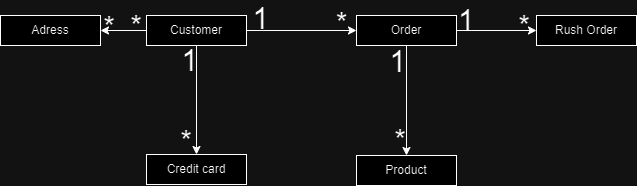

The diagram above was exported from draw.io. Its source (the exported page's mxGraphModel, read from the mxfile embedded in the PNG):
<mxGraphModel dx="954" dy="639" grid="1" gridSize="10" guides="1" tooltips="1" connect="1" arrows="1" fold="1" page="1" pageScale="1" pageWidth="827" pageHeight="1169" math="0" shadow="0">
  <root>
    <mxCell id="0" />
    <mxCell id="1" parent="0" />
    <mxCell id="5ASM795m_6Esz4A6P2_K-10" value="" style="edgeStyle=orthogonalEdgeStyle;rounded=0;orthogonalLoop=1;jettySize=auto;html=1;" edge="1" parent="1" source="5ASM795m_6Esz4A6P2_K-6" target="5ASM795m_6Esz4A6P2_K-7">
      <mxGeometry relative="1" as="geometry" />
    </mxCell>
    <mxCell id="5ASM795m_6Esz4A6P2_K-12" value="1" style="edgeLabel;html=1;align=center;verticalAlign=middle;resizable=0;points=[];fontSize=30;labelBackgroundColor=none;" vertex="1" connectable="0" parent="5ASM795m_6Esz4A6P2_K-10">
      <mxGeometry x="-0.6545" y="1" relative="1" as="geometry">
        <mxPoint x="-6" y="-12" as="offset" />
      </mxGeometry>
    </mxCell>
    <mxCell id="5ASM795m_6Esz4A6P2_K-13" value="*" style="edgeLabel;html=1;align=center;verticalAlign=middle;resizable=0;points=[];fontSize=30;labelBackgroundColor=none;" vertex="1" connectable="0" parent="5ASM795m_6Esz4A6P2_K-10">
      <mxGeometry x="0.7091" y="-1" relative="1" as="geometry">
        <mxPoint y="-9" as="offset" />
      </mxGeometry>
    </mxCell>
    <mxCell id="5ASM795m_6Esz4A6P2_K-18" value="" style="edgeStyle=orthogonalEdgeStyle;rounded=0;orthogonalLoop=1;jettySize=auto;html=1;" edge="1" parent="1" source="5ASM795m_6Esz4A6P2_K-6" target="5ASM795m_6Esz4A6P2_K-8">
      <mxGeometry relative="1" as="geometry" />
    </mxCell>
    <mxCell id="5ASM795m_6Esz4A6P2_K-36" value="" style="edgeStyle=orthogonalEdgeStyle;rounded=0;orthogonalLoop=1;jettySize=auto;html=1;" edge="1" parent="1" source="5ASM795m_6Esz4A6P2_K-6" target="5ASM795m_6Esz4A6P2_K-35">
      <mxGeometry relative="1" as="geometry" />
    </mxCell>
    <mxCell id="5ASM795m_6Esz4A6P2_K-6" value="Customer" style="rounded=0;whiteSpace=wrap;html=1;" vertex="1" parent="1">
      <mxGeometry x="160" y="170" width="100" height="30" as="geometry" />
    </mxCell>
    <mxCell id="5ASM795m_6Esz4A6P2_K-14" value="" style="edgeStyle=orthogonalEdgeStyle;rounded=0;orthogonalLoop=1;jettySize=auto;html=1;" edge="1" parent="1" source="5ASM795m_6Esz4A6P2_K-7" target="5ASM795m_6Esz4A6P2_K-9">
      <mxGeometry relative="1" as="geometry" />
    </mxCell>
    <mxCell id="5ASM795m_6Esz4A6P2_K-15" value="&lt;span style=&quot;color: rgba(0, 0, 0, 0); font-family: monospace; font-size: 0px; text-align: start; background-color: rgb(251, 251, 251);&quot;&gt;%3CmxGraphModel%3E%3Croot%3E%3CmxCell%20id%3D%220%22%2F%3E%3CmxCell%20id%3D%221%22%20parent%3D%220%22%2F%3E%3CmxCell%20id%3D%222%22%20value%3D%221%22%20style%3D%22edgeLabel%3Bhtml%3D1%3Balign%3Dcenter%3BverticalAlign%3Dmiddle%3Bresizable%3D0%3Bpoints%3D%5B%5D%3BfontSize%3D30%3B%22%20vertex%3D%221%22%20connectable%3D%220%22%20parent%3D%221%22%3E%3CmxGeometry%20x%3D%22273%22%20y%3D%22184%22%20as%3D%22geometry%22%2F%3E%3C%2FmxCell%3E%3C%2Froot%3E%3C%2FmxGraphModel%3E&lt;/span&gt;" style="edgeLabel;html=1;align=center;verticalAlign=middle;resizable=0;points=[];" vertex="1" connectable="0" parent="5ASM795m_6Esz4A6P2_K-14">
      <mxGeometry x="-0.7079" y="2" relative="1" as="geometry">
        <mxPoint as="offset" />
      </mxGeometry>
    </mxCell>
    <mxCell id="5ASM795m_6Esz4A6P2_K-16" value="1" style="edgeLabel;html=1;align=center;verticalAlign=middle;resizable=0;points=[];fontSize=30;labelBackgroundColor=none;" vertex="1" connectable="0" parent="5ASM795m_6Esz4A6P2_K-14">
      <mxGeometry x="-0.7303" relative="1" as="geometry">
        <mxPoint x="-10" as="offset" />
      </mxGeometry>
    </mxCell>
    <mxCell id="5ASM795m_6Esz4A6P2_K-17" value="*" style="edgeLabel;html=1;align=right;verticalAlign=middle;resizable=0;points=[];fontSize=30;labelBackgroundColor=none;" vertex="1" connectable="0" parent="5ASM795m_6Esz4A6P2_K-14">
      <mxGeometry x="0.618" y="-1" relative="1" as="geometry">
        <mxPoint x="1" y="5" as="offset" />
      </mxGeometry>
    </mxCell>
    <mxCell id="5ASM795m_6Esz4A6P2_K-28" value="" style="edgeStyle=orthogonalEdgeStyle;rounded=0;orthogonalLoop=1;jettySize=auto;html=1;" edge="1" parent="1" source="5ASM795m_6Esz4A6P2_K-7" target="5ASM795m_6Esz4A6P2_K-27">
      <mxGeometry relative="1" as="geometry" />
    </mxCell>
    <mxCell id="5ASM795m_6Esz4A6P2_K-7" value="Order" style="rounded=0;whiteSpace=wrap;html=1;" vertex="1" parent="1">
      <mxGeometry x="370" y="170" width="100" height="30" as="geometry" />
    </mxCell>
    <mxCell id="5ASM795m_6Esz4A6P2_K-8" value="Credit card" style="rounded=0;whiteSpace=wrap;html=1;" vertex="1" parent="1">
      <mxGeometry x="160" y="309" width="100" height="30" as="geometry" />
    </mxCell>
    <mxCell id="5ASM795m_6Esz4A6P2_K-9" value="Product" style="rounded=0;whiteSpace=wrap;html=1;" vertex="1" parent="1">
      <mxGeometry x="370" y="310" width="100" height="30" as="geometry" />
    </mxCell>
    <mxCell id="5ASM795m_6Esz4A6P2_K-19" value="1" style="edgeLabel;html=1;align=center;verticalAlign=middle;resizable=0;points=[];fontSize=30;labelBackgroundColor=none;" vertex="1" connectable="0" parent="1">
      <mxGeometry x="229" y="181" as="geometry">
        <mxPoint x="-27" y="33" as="offset" />
      </mxGeometry>
    </mxCell>
    <mxCell id="5ASM795m_6Esz4A6P2_K-20" value="*" style="edgeLabel;html=1;align=right;verticalAlign=middle;resizable=0;points=[];fontSize=30;labelBackgroundColor=none;" vertex="1" connectable="0" parent="1">
      <mxGeometry x="430" y="304" as="geometry">
        <mxPoint x="-224" y="-9" as="offset" />
      </mxGeometry>
    </mxCell>
    <mxCell id="5ASM795m_6Esz4A6P2_K-27" value="Rush&amp;nbsp;&lt;span style=&quot;background-color: initial;&quot;&gt;Order&lt;/span&gt;" style="rounded=0;whiteSpace=wrap;html=1;" vertex="1" parent="1">
      <mxGeometry x="550" y="170" width="100" height="30" as="geometry" />
    </mxCell>
    <mxCell id="5ASM795m_6Esz4A6P2_K-31" value="&lt;font style=&quot;font-size: 30px;&quot;&gt;1&lt;/font&gt;" style="text;html=1;align=center;verticalAlign=middle;whiteSpace=wrap;rounded=0;" vertex="1" parent="1">
      <mxGeometry x="450" y="160" width="60" height="30" as="geometry" />
    </mxCell>
    <mxCell id="5ASM795m_6Esz4A6P2_K-32" value="&lt;font style=&quot;font-size: 30px;&quot;&gt;*&lt;/font&gt;" style="text;html=1;align=center;verticalAlign=middle;whiteSpace=wrap;rounded=0;" vertex="1" parent="1">
      <mxGeometry x="508" y="166" width="60" height="30" as="geometry" />
    </mxCell>
    <mxCell id="5ASM795m_6Esz4A6P2_K-35" value="Adress" style="rounded=0;whiteSpace=wrap;html=1;" vertex="1" parent="1">
      <mxGeometry x="14" y="170" width="100" height="30" as="geometry" />
    </mxCell>
    <mxCell id="5ASM795m_6Esz4A6P2_K-37" value="&lt;font style=&quot;font-size: 30px;&quot;&gt;*&lt;/font&gt;" style="text;html=1;align=center;verticalAlign=middle;whiteSpace=wrap;rounded=0;" vertex="1" parent="1">
      <mxGeometry x="120" y="166" width="60" height="30" as="geometry" />
    </mxCell>
    <mxCell id="5ASM795m_6Esz4A6P2_K-38" value="&lt;font style=&quot;font-size: 30px;&quot;&gt;*&lt;/font&gt;" style="text;html=1;align=center;verticalAlign=middle;whiteSpace=wrap;rounded=0;" vertex="1" parent="1">
      <mxGeometry x="93" y="167" width="60" height="30" as="geometry" />
    </mxCell>
  </root>
</mxGraphModel>